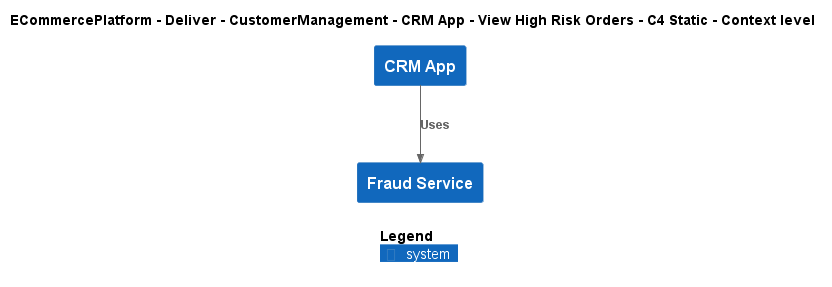

The diagram above was rendered by PlantUML. Its source (embedded in the PNG):
@startuml
!include ..\..\..\..\..\..\..\.c4s\C4_Context.puml

AddElementTag("c4interflow:lifecycle:new", $bgColor=green, $fontColor=#ffffff, $borderColor=green, $shadowing="False")
AddElementTag("c4interflow:lifecycle:changed", $bgColor=orange, $fontColor=#ffffff, $borderColor=orange, $shadowing="False")
AddElementTag("c4interflow:lifecycle:removed", $bgColor=red, $fontColor=#ffffff, $borderColor=red, $shadowing="False")

AddRelTag("c4interflow:lifecycle:new", $textColor=green, $lineColor=green)
AddRelTag("c4interflow:lifecycle:changed", $textColor=orange, $lineColor=orange)
AddRelTag("c4interflow:lifecycle:removed", $textColor=red, $lineColor=red)

SHOW_PERSON_PORTRAIT()
LAYOUT_TOP_DOWN()

skinparam linetype polyline

title ECommercePlatform - Deliver - CustomerManagement - CRM App - View High Risk Orders - C4 Static - Context level

System(ECommercePlatform.Deliver.CustomerManagement.SoftwareSystems.CRMApp, "CRM App", "")
System(ECommercePlatform.Deliver.FraudManagement.SoftwareSystems.FraudService, "Fraud Service", "")

Rel(ECommercePlatform.Deliver.CustomerManagement.SoftwareSystems.CRMApp, ECommercePlatform.Deliver.FraudManagement.SoftwareSystems.FraudService, "Uses")


SHOW_LEGEND()
@enduml